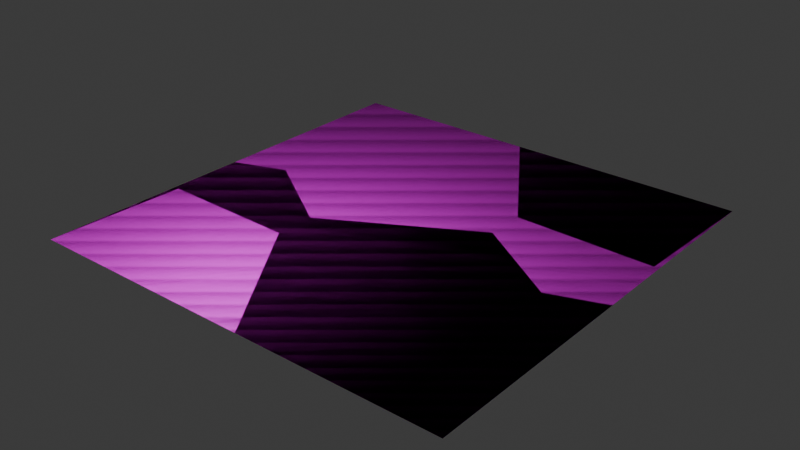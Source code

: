 # Source: Textures.blend  (saved by Blender 4.2.66; exported with 4.5.12 LTS)
import bpy
from mathutils import Matrix  # noqa: F401  (used for matrix-valued properties, if any)

bpy.ops.wm.read_factory_settings(use_empty=True)
scene = bpy.context.scene
scene.name = 'Scene'

# ---- collections
col_collection = bpy.data.collections.new('Collection'); scene.collection.children.link(col_collection)

# ---- images (referenced by path relative to the original .blend; pixels are not part of the script)
import os
ASSET_DIR = os.environ.get("B2B_ASSET_DIR", "")  # directory of the original .blend (textures are referenced by path, not embedded)
HERE = os.path.dirname(os.path.abspath(__file__))  # packed textures are extracted next to this script under _unpacked/

def load_image(name, relpath, width, height, colorspace="sRGB"):
    """Load a texture the original file referenced (path relative to the .blend, or extracted next to this script)."""
    p = next((c for c in (os.path.join(HERE, relpath), os.path.join(ASSET_DIR, relpath)) if relpath and os.path.exists(c)), "")
    if p:
        img = bpy.data.images.load(p, check_existing=True)
        img.name = name
    else:  # same state as the original file: an image datablock whose file is absent (Cycles renders it pink)
        img = bpy.data.images.new(name, width, height)
        img.source = "FILE"
        img.filepath = "//" + (relpath or name)
    img.colorspace_settings.name = colorspace
    return img
img_stonebrickalbedo_png = load_image('StoneBrickAlbedo.png', 'StoneBrickAlbedo.png', 1024, 1024, 'sRGB')
img_stonebricknormal_png = load_image('StoneBrickNormal.png', 'StoneBrickNormal.png', 1024, 1024, 'sRGB')
img_woodenplankalbedo = load_image('WoodenPlankAlbedo', 'WoodenPlankAlbedo.png', 1024, 1024, 'sRGB')
img_lightwoodenplankalbedo = load_image('LightWoodenPlankAlbedo', 'LightWoodenPlankAlbedo.png', 1024, 1024, 'sRGB')
img_woodenplanknormals = load_image('WoodenPlankNormals', 'WoodenPlankNormals.png', 1024, 1024, 'sRGB')
img_stoneplatealbedo = load_image('StonePlateAlbedo', 'StonePlateAlbedo.png', 1024, 1024, 'sRGB')

# ---- materials (node trees are filled in below, after node groups)
mat_stonebrick = bpy.data.materials.new('StoneBrick')
mat_stonebrick.alpha_threshold = 0.0
mat_stonebrick.use_transparent_shadow = False
mat_stonebrick.roughness = 0.5
mat_stonebrick.line_color = (0.0, 0.0, 0.0, 1.0)
mat_woodenplank = bpy.data.materials.new('WoodenPlank')
mat_woodenplank.alpha_threshold = 0.0
mat_woodenplank.use_transparent_shadow = False
mat_woodenplank.roughness = 0.5
mat_woodenplank.line_color = (0.0, 0.0, 0.0, 1.0)
mat_stoneplate = bpy.data.materials.new('StonePlate')
mat_stoneplate.alpha_threshold = 0.0
mat_stoneplate.use_transparent_shadow = False
mat_stoneplate.roughness = 0.5
mat_stoneplate.line_color = (0.0, 0.0, 0.0, 1.0)

# ---- material node trees
mat_stonebrick.use_nodes = True; mat_stonebrick.node_tree.nodes.clear()
_N = mat_stonebrick.node_tree.nodes; _L = mat_stonebrick.node_tree.links
n0 = _N.new('ShaderNodeOutputMaterial'); n0.name = 'Material Output'; n0.location = (300, 300)
n1 = _N.new('ShaderNodeBsdfPrincipled'); n1.name = 'Principled BSDF'; n1.location = (10, 300)
n1.inputs[2].default_value = 0.7045
n1.inputs[3].default_value = 1.45
n2 = _N.new('ShaderNodeTexImage'); n2.name = 'Image Texture'; n2.location = (-607, 363)
n2.image = img_stonebrickalbedo_png
n3 = _N.new('ShaderNodeTexImage'); n3.name = 'Image Texture.002'; n3.location = (-781, 77)
n3.width = 412
n3.image = img_stonebricknormal_png
n3.interpolation = 'Smart'
n4 = _N.new('ShaderNodeNormal'); n4.name = 'Normal'; n4.location = (-264, 77)
_L.new(n1.outputs[0], n0.inputs[0])
_L.new(n2.outputs[0], n1.inputs[0])
_L.new(n3.outputs[0], n4.inputs[0])
_L.new(n4.outputs[0], n1.inputs[5])
n0.is_active_output = True
mat_woodenplank.use_nodes = True; mat_woodenplank.node_tree.nodes.clear()
_N = mat_woodenplank.node_tree.nodes; _L = mat_woodenplank.node_tree.links
n0 = _N.new('ShaderNodeOutputMaterial'); n0.name = 'Material Output'; n0.location = (300, 300)
n1 = _N.new('ShaderNodeBsdfPrincipled'); n1.name = 'Principled BSDF'; n1.location = (10, 300)
n1.inputs[3].default_value = 1.45
n2 = _N.new('ShaderNodeTexImage'); n2.name = 'Image Texture'; n2.location = (-719, 430)
n2.image = img_woodenplankalbedo
n3 = _N.new('ShaderNodeTexImage'); n3.name = 'Image Texture.001'; n3.location = (-724, 140)
n3.image = img_lightwoodenplankalbedo
n4 = _N.new('ShaderNodeMix'); n4.name = 'Mix'; n4.location = (-326, 398)
n4.data_type = 'RGBA'
n4.blend_type = 'OVERLAY'
n4.inputs[0].default_value = 1.0
n4.inputs[7].default_value = (0.9461, 1.0, 0.295, 1.0)
n5 = _N.new('ShaderNodeTexImage'); n5.name = 'Image Texture.002'; n5.location = (-736, -157)
n5.image = img_woodenplanknormals
_L.new(n2.outputs[0], n4.inputs[6])
_L.new(n1.outputs[0], n0.inputs[0])
_L.new(n2.outputs[0], n1.inputs[0])
_L.new(n5.outputs[0], n1.inputs[5])
n0.is_active_output = True
mat_stoneplate.use_nodes = True; mat_stoneplate.node_tree.nodes.clear()
_N = mat_stoneplate.node_tree.nodes; _L = mat_stoneplate.node_tree.links
n0 = _N.new('ShaderNodeOutputMaterial'); n0.name = 'Material Output'; n0.location = (300, 300)
n1 = _N.new('ShaderNodeBsdfPrincipled'); n1.name = 'Principled BSDF'; n1.location = (10, 300)
n1.inputs[2].default_value = 0.7045
n1.inputs[3].default_value = 1.45
n2 = _N.new('ShaderNodeTexImage'); n2.name = 'Image Texture'; n2.location = (-325, 367)
n2.image = img_stoneplatealbedo
n3 = _N.new('ShaderNodeTexImage'); n3.name = 'Image Texture.002'; n3.location = (-781, 77)
n3.width = 412
n3.image = img_stonebricknormal_png
n3.interpolation = 'Smart'
n4 = _N.new('ShaderNodeNormal'); n4.name = 'Normal'; n4.location = (-264, 77)
_L.new(n1.outputs[0], n0.inputs[0])
_L.new(n3.outputs[0], n4.inputs[0])
_L.new(n4.outputs[0], n1.inputs[5])
_L.new(n2.outputs[0], n1.inputs[0])
n0.is_active_output = True

# ---- world
world_world = bpy.data.worlds.new('World'); scene.world = world_world
world_world.use_nodes = True; world_world.node_tree.nodes.clear()
_N = world_world.node_tree.nodes; _L = world_world.node_tree.links
n0 = _N.new('ShaderNodeOutputWorld'); n0.name = 'World Output'; n0.location = (300, 300)
n1 = _N.new('ShaderNodeBackground'); n1.name = 'Background'; n1.location = (10, 300)
n1.inputs[0].default_value = (0.05088, 0.05088, 0.05088, 1.0)
_L.new(n1.outputs[0], n0.inputs[0])
n0.is_active_output = True
world_world.color = (0.05088, 0.05088, 0.05088)
world_world.use_sun_shadow = False
world_world.sun_shadow_jitter_overblur = 0.0

# ---- lights
light_point = bpy.data.lights.new('Point', 'POINT')
light_point.energy = 1e+04

# ---- meshes
me_stonebrick = bpy.data.meshes.new('StoneBrick')
me_stonebrick.from_pydata([(16.03, 16.03, -7.008e-07), (-16.03, 16.03, -1.72e-06), (16.03, -16.03, 1.72e-06), (-16.03, -16.03, 7.008e-07)], [], [(1, 3, 2, 0)])
_uv = me_stonebrick.uv_layers.new(name='UVMap')
_uv.uv.foreach_set('vector', [2.0, -1.0, -1.0, -1.0, -1.0, 2.0, 2.0, 2.0])
me_stonebrick.materials.append(mat_stonebrick)
me_stonebrick.update()
me_woodenplanks = bpy.data.meshes.new('WoodenPlanks')
me_woodenplanks.from_pydata([(16.03, 16.03, -7.008e-07), (-16.03, 16.03, -1.72e-06), (16.03, -16.03, 1.72e-06), (-16.03, -16.03, 7.008e-07)], [], [(1, 3, 2, 0)])
_uv = me_woodenplanks.uv_layers.new(name='UVMap')
_uv.uv.foreach_set('vector', [2.0, -1.0, -1.0, -1.0, -1.0, 2.0, 2.0, 2.0])
me_woodenplanks.materials.append(mat_woodenplank)
me_woodenplanks.update()
me_lightwoodenplanks = bpy.data.meshes.new('LightWoodenPlanks')
me_lightwoodenplanks.from_pydata([(16.03, 16.03, -7.008e-07), (-16.03, 16.03, -1.72e-06), (16.03, -16.03, 1.72e-06), (-16.03, -16.03, 7.008e-07)], [], [(1, 3, 2, 0)])
_uv = me_lightwoodenplanks.uv_layers.new(name='UVMap')
_uv.uv.foreach_set('vector', [2.0, -1.0, -1.0, -1.0, -1.0, 2.0, 2.0, 2.0])
me_lightwoodenplanks.materials.append(mat_woodenplank)
me_lightwoodenplanks.update()
me_stoneplate = bpy.data.meshes.new('StonePlate')
me_stoneplate.from_pydata([(16.03, 16.03, -7.008e-07), (-16.03, 16.03, -1.72e-06), (16.03, -16.03, 1.72e-06), (-16.03, -16.03, 7.008e-07), (-5.344, 16.03, -1.38e-06), (5.344, 16.03, -1.041e-06), (5.344, -16.03, 1.38e-06), (-5.344, -16.03, 1.041e-06), (16.03, 5.344, 1.061e-07), (16.03, -5.344, 9.131e-07), (-16.03, -5.344, -1.061e-07), (-16.03, 5.344, -9.131e-07), (-5.344, -5.344, 2.336e-07), (-5.344, 5.344, -5.733e-07), (5.344, -5.344, 5.733e-07), (5.344, 5.344, -2.336e-07)], [], [(14, 6, 2, 9), (10, 3, 7, 12), (12, 7, 6, 14), (4, 13, 15, 5), (13, 12, 14, 15), (1, 11, 13, 4), (11, 10, 12, 13), (5, 15, 8, 0), (15, 14, 9, 8)])
_uv = me_stoneplate.uv_layers.new(name='UVMap')
_uv.uv.foreach_set('vector', [5.96e-08, 1.0, -1.0, 1.0, -1.0, 2.0, -5.96e-08, 2.0, 5.96e-08, -1.0, -1.0, -1.0, -1.0, -5.96e-08, 5.96e-08, -1.987e-08, 5.96e-08, -1.987e-08, -1.0, -5.96e-08, -1.0, 1.0, 5.96e-08, 1.0, 2.0, 5.96e-08, 1.0, 1.987e-08, 1.0, 1.0, 2.0, 1.0, 1.0, 1.987e-08, 5.96e-08, -1.987e-08, 5.96e-08, 1.0, 1.0, 1.0, 2.0, -1.0, 1.0, -1.0, 1.0, 1.987e-08, 2.0, 5.96e-08, 1.0, -1.0, 5.96e-08, -1.0, 5.96e-08, -1.987e-08, 1.0, 1.987e-08, 2.0, 1.0, 1.0, 1.0, 1.0, 2.0, 2.0, 2.0, 1.0, 1.0, 5.96e-08, 1.0, -5.96e-08, 2.0, 1.0, 2.0])
me_stoneplate.materials.append(mat_stoneplate)
me_stoneplate.update()

# ---- objects
ob_stonebrick = bpy.data.objects.new('StoneBrick', me_stonebrick)
ob_woodenplanks = bpy.data.objects.new('WoodenPlanks', me_woodenplanks)
ob_point = bpy.data.objects.new('Point', light_point)
ob_lightwoodenplanks = bpy.data.objects.new('LightWoodenPlanks', me_lightwoodenplanks)
ob_stoneplate = bpy.data.objects.new('StonePlate', me_stoneplate)

# ---- transforms, parenting, visibility, modifiers, constraints
ob_stonebrick.location = (0.0, 0.0, 0.0)
ob_woodenplanks.location = (0.0, 0.0, 0.0)
ob_point.location = (-1.648, -12.67, 13.7)
ob_lightwoodenplanks.location = (0.0, 0.0, 0.0)
ob_stoneplate.location = (0.0, 0.0, 0.0)

# ---- collection membership
col_collection.objects.link(ob_stonebrick)
col_collection.objects.link(ob_woodenplanks)
col_collection.objects.link(ob_point)
col_collection.objects.link(ob_lightwoodenplanks)
col_collection.objects.link(ob_stoneplate)

# ---- scene / render settings (as saved in the file)
scene.frame_start = 1; scene.frame_end = 250; scene.frame_set(13)
scene.render.engine = 'CYCLES'
scene.cycles.feature_set = 'EXPERIMENTAL'
scene.cycles.sampling_pattern = 'TABULATED_SOBOL'
scene.cycles.bake_type = 'DIFFUSE'
bpy.context.view_layer.update()

# ---- added for rendering (the .blend has no active camera): camera
cam_auto = bpy.data.cameras.new('AutoCamera')
cam_auto.lens = 50.0
cam_auto.sensor_width = 36.0
cam_auto.clip_end = 1000.0
ob_auto_camera = bpy.data.objects.new('AutoCamera', cam_auto)
scene.collection.objects.link(ob_auto_camera)
ob_auto_camera.location = (41.9546, -50.3455, 33.5637)
ob_auto_camera.rotation_euler = (1.09748, -7.21219e-08, 0.694738)
scene.camera = ob_auto_camera
bpy.context.view_layer.update()
